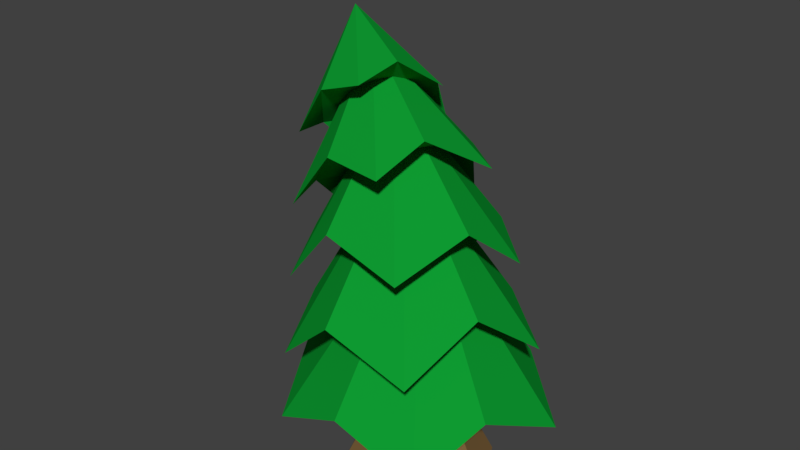 # Source: PineTree_6.blend  (saved by Blender 2.79.0; exported with 4.5.12 LTS)
import bpy
from mathutils import Matrix  # noqa: F401  (used for matrix-valued properties, if any)

bpy.ops.wm.read_factory_settings(use_empty=True)
scene = bpy.context.scene
scene.name = 'Scene'

# ---- collections
col_collection_1 = bpy.data.collections.new('Collection 1'); scene.collection.children.link(col_collection_1)

# ---- materials (node trees are filled in below, after node groups)
mat_trunk = bpy.data.materials.new('Trunk')
mat_trunk.alpha_threshold = 0.0
mat_trunk.use_transparent_shadow = False
mat_trunk.diffuse_color = (0.214, 0.126, 0.04736, 1.0)
mat_trunk.roughness = 0.5
mat_leaves = bpy.data.materials.new('Leaves')
mat_leaves.alpha_threshold = 0.0
mat_leaves.use_transparent_shadow = False
mat_leaves.diffuse_color = (0.004652, 0.3264, 0.03152, 1.0)
mat_leaves.roughness = 0.5
mat_leaves.line_color = (0.0, 0.0, 0.0, 1.0)

# ---- material node trees

# ---- world
world_world = bpy.data.worlds.new('World'); scene.world = world_world
world_world.color = (0.05088, 0.05088, 0.05088)
world_world.use_sun_shadow = False
world_world.sun_shadow_jitter_overblur = 0.0
world_world.cycles.sampling_method = 'MANUAL'

# ---- meshes
me_cylinder = bpy.data.meshes.new('Cylinder')
me_cylinder.from_pydata([(5.408e-09, 0.8757, -0.01197), (-7.371e-09, 0.2679, 1.568), (0.6192, 0.6192, -0.01197), (0.1894, 0.1894, 1.568), (0.8757, -3.516e-08, -0.01197), (0.2679, -5.125e-09, 1.568), (0.6192, -0.6192, -0.01197), (0.1894, -0.1894, 1.568), (-7.115e-08, -0.8757, -0.01197), (-3.079e-08, -0.2679, 1.568), (-0.6192, -0.6192, -0.01197), (-0.1894, -0.1894, 1.568), (-0.8757, 1.356e-08, -0.01197), (-0.2679, 9.778e-09, 1.568), (-0.6192, 0.6192, -0.01197), (-0.1894, 0.1894, 1.568), (-3.571e-09, 0.4855, 0.7779), (0.3433, 0.3433, 0.7779), (0.4855, -1.68e-08, 0.7779), (0.3433, -0.3433, 0.7779), (-4.601e-08, -0.4855, 0.7779), (-0.3433, -0.3433, 0.7779), (-0.4855, 1.021e-08, 0.7779), (-0.3433, 0.3433, 0.7779)], [], [(16, 1, 3, 17), (17, 3, 5, 18), (18, 5, 7, 19), (19, 7, 9, 20), (20, 9, 11, 21), (21, 11, 13, 22), (3, 1, 15, 13, 11, 9, 7, 5), (22, 13, 15, 23), (23, 15, 1, 16), (0, 2, 4, 6, 8, 10, 12, 14), (14, 23, 16, 0), (12, 22, 23, 14), (10, 21, 22, 12), (8, 20, 21, 10), (6, 19, 20, 8), (4, 18, 19, 6), (2, 17, 18, 4), (0, 16, 17, 2)])
me_cylinder.materials.append(mat_trunk)
me_cylinder.use_remesh_preserve_volume = False
me_cylinder.use_remesh_preserve_attributes = False
me_cylinder.use_mirror_vertex_groups = False
me_cylinder.update()
me_cone = bpy.data.meshes.new('Cone')
me_cone.from_pydata([(0.04083, 1.051, -1.027), (0.4624, 0.6617, -0.6644), (0.9511, 0.309, -1.0), (0.7702, -0.3211, -0.6943), (0.5878, -0.809, -1.0), (0.008659, -0.814, -0.6726), (-0.5878, -0.809, -1.0), (0.0, 0.0, 0.5), (-0.7958, -0.303, -0.755), (-0.9783, 0.2467, -1.031), (-0.41, 0.6735, -0.6928)], [], [(0, 7, 1), (1, 7, 2), (2, 7, 3), (3, 7, 4), (4, 7, 5), (5, 7, 6), (6, 7, 8), (8, 7, 9), (9, 7, 10), (10, 7, 0), (0, 1, 2, 3, 4, 5, 6, 8, 9, 10)])
me_cone.materials.append(mat_leaves)
me_cone.use_remesh_preserve_volume = False
me_cone.use_remesh_preserve_attributes = False
me_cone.use_mirror_vertex_groups = False
me_cone.update()
me_cone_004 = bpy.data.meshes.new('Cone.004')
me_cone_004.from_pydata([(0.0, 1.0, -1.0), (0.4688, 0.6936, -0.7567), (0.9511, 0.309, -1.0), (0.7842, -0.3018, -0.7029), (0.5878, -0.809, -1.0), (-0.02064, -0.8714, -0.7325), (-0.5878, -0.809, -1.0), (0.0, 0.0, 0.5), (-0.8433, -0.2625, -0.7246), (-0.9511, 0.309, -1.0), (-0.3884, 0.6623, -0.7466)], [], [(0, 7, 1), (1, 7, 2), (2, 7, 3), (3, 7, 4), (4, 7, 5), (5, 7, 6), (6, 7, 8), (8, 7, 9), (9, 7, 10), (10, 7, 0), (0, 1, 2, 3, 4, 5, 6, 8, 9, 10)])
me_cone_004.materials.append(mat_leaves)
me_cone_004.use_remesh_preserve_volume = False
me_cone_004.use_remesh_preserve_attributes = False
me_cone_004.use_mirror_vertex_groups = False
me_cone_004.update()
me_cone_005 = bpy.data.meshes.new('Cone.005')
me_cone_005.from_pydata([(0.0623, 0.9914, -0.9652), (0.463, 0.6676, -0.7382), (0.9511, 0.309, -1.0), (0.7969, -0.2229, -0.6325), (0.5878, -0.809, -1.0), (-0.0765, -0.8705, -0.6722), (-0.5878, -0.809, -1.0), (0.0, 0.0, 0.5), (-0.741, -0.2979, -0.6714), (-0.9602, 0.2291, -1.007), (-0.3891, 0.7108, -0.6981)], [], [(0, 7, 1), (1, 7, 2), (2, 7, 3), (3, 7, 4), (4, 7, 5), (5, 7, 6), (6, 7, 8), (8, 7, 9), (9, 7, 10), (10, 7, 0), (0, 1, 2, 3, 4, 5, 6, 8, 9, 10)])
me_cone_005.materials.append(mat_leaves)
me_cone_005.use_remesh_preserve_volume = False
me_cone_005.use_remesh_preserve_attributes = False
me_cone_005.use_mirror_vertex_groups = False
me_cone_005.update()
me_cone_006 = bpy.data.meshes.new('Cone.006')
me_cone_006.from_pydata([(-0.1007, 1.011, -1.036), (0.4793, 0.7172, -0.7023), (0.9511, 0.309, -1.0), (0.8473, -0.1931, -0.6886), (0.5878, -0.809, -1.0), (-0.08848, -0.8314, -0.6246), (-0.5878, -0.809, -1.0), (0.0, 0.0, 0.5), (-0.8413, -0.219, -0.6593), (-0.9693, 0.3853, -1.019), (-0.4823, 0.6821, -0.6953)], [], [(0, 7, 1), (1, 7, 2), (2, 7, 3), (3, 7, 4), (4, 7, 5), (5, 7, 6), (6, 7, 8), (8, 7, 9), (9, 7, 10), (10, 7, 0), (0, 1, 2, 3, 4, 5, 6, 8, 9, 10)])
me_cone_006.materials.append(mat_leaves)
me_cone_006.use_remesh_preserve_volume = False
me_cone_006.use_remesh_preserve_attributes = False
me_cone_006.use_mirror_vertex_groups = False
me_cone_006.update()
me_cone_007 = bpy.data.meshes.new('Cone.007')
me_cone_007.from_pydata([(0.111, 0.9339, -0.9508), (0.4935, 0.5321, -0.647), (0.8175, 0.2782, -0.8438), (0.7749, -0.2711, -0.5896), (0.5411, -0.6698, -0.7993), (0.05676, -0.7813, -0.6557), (-0.5247, -0.7326, -0.9076), (0.0, 0.0, 0.5), (-0.6705, -0.2524, -0.7074), (-0.8405, 0.3151, -0.9634), (-0.3484, 0.4426, -0.6802)], [], [(0, 7, 1), (1, 7, 2), (2, 7, 3), (3, 7, 4), (4, 7, 5), (5, 7, 6), (6, 7, 8), (8, 7, 9), (9, 7, 10), (10, 7, 0), (0, 1, 2, 3, 4, 5, 6, 8, 9, 10)])
me_cone_007.materials.append(mat_leaves)
me_cone_007.use_remesh_preserve_volume = False
me_cone_007.use_remesh_preserve_attributes = False
me_cone_007.use_mirror_vertex_groups = False
me_cone_007.update()

# ---- objects
ob_cylinder = bpy.data.objects.new('Cylinder', me_cylinder)
ob_cone = bpy.data.objects.new('Cone', me_cone)
ob_cone_001 = bpy.data.objects.new('Cone.001', me_cone_004)
ob_cone_002 = bpy.data.objects.new('Cone.002', me_cone_005)
ob_cone_003 = bpy.data.objects.new('Cone.003', me_cone_006)
ob_cone_004 = bpy.data.objects.new('Cone.004', me_cone_007)

# ---- transforms, parenting, visibility, modifiers, constraints
ob_cylinder.location = (0.0, 0.0, 0.0)
ob_cylinder.scale = (0.6212, 0.6212, 0.6212)
ob_cylinder.lineart.crease_threshold = 0.0
ob_cone.location = (-0.5366, 0.2132, 2.659)
ob_cone.rotation_euler = (-0.2889, -0.4817, -7.024e-08)
ob_cone.scale = (0.7, 0.7, 0.7)
ob_cone.lineart.crease_threshold = 0.0
ob_cone_001.location = (0.0, 0.0, 1.5)
ob_cone_001.lineart.crease_threshold = 0.0
ob_cone_002.location = (-0.1528, 0.03669, 1.918)
ob_cone_002.rotation_euler = (-0.09848, -0.1479, -2.002e-08)
ob_cone_002.scale = (0.9, 0.9, 0.9)
ob_cone_002.lineart.crease_threshold = 0.0
ob_cone_003.location = (-0.3052, 0.1229, 2.325)
ob_cone_003.rotation_euler = (-0.1927, -0.2679, -3.688e-08)
ob_cone_003.scale = (0.8, 0.8, 0.8)
ob_cone_003.lineart.crease_threshold = 0.0
ob_cone_004.location = (-0.7763, 0.3194, 2.881)
ob_cone_004.rotation_euler = (-0.3714, -0.6426, -1.006e-07)
ob_cone_004.scale = (0.6, 0.6, 0.6)
ob_cone_004.lineart.crease_threshold = 0.0

# ---- collection membership
col_collection_1.objects.link(ob_cylinder)
col_collection_1.objects.link(ob_cone)
col_collection_1.objects.link(ob_cone_001)
col_collection_1.objects.link(ob_cone_002)
col_collection_1.objects.link(ob_cone_003)
col_collection_1.objects.link(ob_cone_004)

# ---- scene / render settings (as saved in the file)
scene.frame_start = 1; scene.frame_end = 250; scene.frame_set(1)
scene.render.engine = 'BLENDER_EEVEE_NEXT'
scene.render.resolution_percentage = 50
scene.render.dither_intensity = 0.0
scene.cycles.use_denoising = False
scene.cycles.samples = 128
scene.cycles.sampling_pattern = 'TABULATED_SOBOL'
scene.cycles.use_adaptive_sampling = False
scene.cycles.use_light_tree = False
scene.cycles.blur_glossy = 0.0
scene.cycles.sample_clamp_indirect = 0.0
scene.view_settings.view_transform = 'Standard'
bpy.context.view_layer.update()

# ---- added for rendering (the .blend has no active camera and no usable light): camera, sun
cam_auto = bpy.data.cameras.new('AutoCamera')
cam_auto.lens = 50.0
cam_auto.sensor_width = 36.0
cam_auto.clip_end = 1000.0
ob_auto_camera = bpy.data.objects.new('AutoCamera', cam_auto)
scene.collection.objects.link(ob_auto_camera)
ob_auto_camera.location = (4.07861, -5.12004, 5.22594)
ob_auto_camera.rotation_euler = (1.09748, -7.21219e-08, 0.694738)
scene.camera = ob_auto_camera
light_auto_sun = bpy.data.lights.new('AutoSun', 'SUN')
light_auto_sun.energy = 3.0
light_auto_sun.angle = 0.0523599
ob_auto_sun = bpy.data.objects.new('AutoSun', light_auto_sun)
scene.collection.objects.link(ob_auto_sun)
ob_auto_sun.rotation_euler = (0.872665, 0.174533, 0.523599)
bpy.context.view_layer.update()
